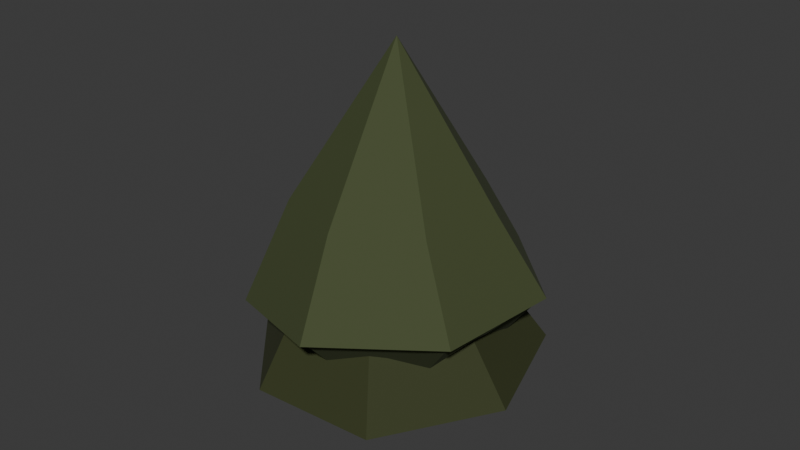 # Source: shrub_summer.blend  (saved by Blender 5.1.29; exported with 4.5.12 LTS)
import bpy
from mathutils import Matrix  # noqa: F401  (used for matrix-valued properties, if any)

bpy.ops.wm.read_factory_settings(use_empty=True)
scene = bpy.context.scene
scene.name = 'Scene'

# ---- collections
col_collection = bpy.data.collections.new('Collection'); scene.collection.children.link(col_collection)

# ---- materials (node trees are filled in below, after node groups)
mat_material_003 = bpy.data.materials.new('Material.003')
mat_material_003.use_backface_culling_lightprobe_volume = False
mat_material_002 = bpy.data.materials.new('Material.002')
mat_material_002.use_backface_culling_lightprobe_volume = False
mat_material_001 = bpy.data.materials.new('Material.001')
mat_material_001.use_backface_culling_lightprobe_volume = False

# ---- node groups
ng_smooth_by_angle = bpy.data.node_groups.new('Smooth by Angle', 'GeometryNodeTree')
_s = ng_smooth_by_angle.interface.new_socket(name='Mesh', in_out='OUTPUT', socket_type='NodeSocketGeometry')
_s = ng_smooth_by_angle.interface.new_socket(name='Mesh', in_out='INPUT', socket_type='NodeSocketGeometry')
_s = ng_smooth_by_angle.interface.new_socket(name='Angle', in_out='INPUT', socket_type='NodeSocketFloat')
_s.subtype = 'ANGLE'
_s.default_value = 0.5236
_s.min_value = 0.0
_s.max_value = 3.142
_s.description = 'Maximum face angle for smooth edges'
_s = ng_smooth_by_angle.interface.new_socket(name='Ignore Sharpness', in_out='INPUT', socket_type='NodeSocketBool')
_s.force_non_field = True
ng_smooth_by_angle.description = 'Set the sharpness of mesh edges based on the angle between the neighboring faces'
ng_smooth_by_angle.is_modifier = True
_N = ng_smooth_by_angle.nodes; _L = ng_smooth_by_angle.links
n0 = _N.new('GeometryNodeSetShadeSmooth'); n0.name = 'Set Shade Smooth'; n0.location = (120, -80)
n0.domain = 'EDGE'
n1 = _N.new('GeometryNodeSetShadeSmooth'); n1.name = 'Set Shade Smooth.001'; n1.location = (300, -80)
n2 = _N.new('NodeGroupOutput'); n2.name = 'Group Output'; n2.location = (480, -80)
n3 = _N.new('GeometryNodeInputMeshEdgeAngle'); n3.name = 'Edge Angle'; n3.location = (-440, -240)
n4 = _N.new('NodeGroupInput'); n4.name = 'Group Input'; n4.location = (-80, -80)
n5 = _N.new('GeometryNodeInputEdgeSmooth'); n5.name = 'Is Edge Smooth'; n5.location = (-260, -120)
n6 = _N.new('GeometryNodeInputShadeSmooth'); n6.name = 'Is Shade Smooth'; n6.location = (-440, -397)
n7 = _N.new('FunctionNodeCompare'); n7.name = 'Compare'; n7.location = (-260, -260)
n7.operation = 'LESS_EQUAL'
n7.inputs[6].default_value = (0.0, 0.0, 0.0, 0.0)
n7.inputs[7].default_value = (0.0, 0.0, 0.0, 0.0)
n8 = _N.new('FunctionNodeBooleanMath'); n8.name = 'Boolean Math.001'; n8.location = (-80, -260)
n9 = _N.new('NodeGroupInput'); n9.name = 'Group Input.001'; n9.location = (-440, -329)
n10 = _N.new('NodeGroupInput'); n10.name = 'Group Input.002'; n10.location = (-259, -189)
n11 = _N.new('FunctionNodeBooleanMath'); n11.name = 'Boolean Math'; n11.location = (-80, -149)
n11.operation = 'OR'
n12 = _N.new('FunctionNodeBooleanMath'); n12.name = 'Boolean Math.002'; n12.location = (-260, -380)
n12.operation = 'OR'
n13 = _N.new('NodeGroupInput'); n13.name = 'Group Input.003'; n13.location = (-440, -460)
_L.new(n3.outputs[0], n7.inputs[0])
_L.new(n1.outputs[0], n2.inputs[0])
_L.new(n9.outputs[1], n7.inputs[1])
_L.new(n7.outputs[0], n8.inputs[0])
_L.new(n4.outputs[0], n0.inputs[0])
_L.new(n0.outputs[0], n1.inputs[0])
_L.new(n8.outputs[0], n0.inputs[2])
_L.new(n10.outputs[2], n11.inputs[1])
_L.new(n5.outputs[0], n11.inputs[0])
_L.new(n11.outputs[0], n0.inputs[1])
_L.new(n13.outputs[2], n12.inputs[1])
_L.new(n6.outputs[0], n12.inputs[0])
_L.new(n12.outputs[0], n8.inputs[1])
n2.is_active_output = True

# ---- material node trees
mat_material_003.use_nodes = True; mat_material_003.node_tree.nodes.clear()
_N = mat_material_003.node_tree.nodes; _L = mat_material_003.node_tree.links
n0 = _N.new('ShaderNodeBsdfPrincipled'); n0.name = 'Principled BSDF'; n0.location = (-200, 100)
n0.inputs[0].default_value = (0.0331, 0.06301, 0.01681, 1.0)
n0.inputs[2].default_value = 0.82
n1 = _N.new('ShaderNodeOutputMaterial'); n1.name = 'Material Output'; n1.location = (200, 100)
_L.new(n0.outputs[0], n1.inputs[0])
n1.is_active_output = True
mat_material_002.use_nodes = True; mat_material_002.node_tree.nodes.clear()
_N = mat_material_002.node_tree.nodes; _L = mat_material_002.node_tree.links
n0 = _N.new('ShaderNodeBsdfPrincipled'); n0.name = 'Principled BSDF'; n0.location = (-200, 100)
n0.inputs[0].default_value = (0.0319, 0.03955, 0.008568, 1.0)
n0.inputs[2].default_value = 0.852
n1 = _N.new('ShaderNodeOutputMaterial'); n1.name = 'Material Output'; n1.location = (200, 100)
_L.new(n0.outputs[0], n1.inputs[0])
n1.is_active_output = True
mat_material_001.use_nodes = True; mat_material_001.node_tree.nodes.clear()
_N = mat_material_001.node_tree.nodes; _L = mat_material_001.node_tree.links
n0 = _N.new('ShaderNodeBsdfPrincipled'); n0.name = 'Principled BSDF'; n0.location = (-200, 100)
n0.inputs[0].default_value = (0.05286, 0.06848, 0.02217, 1.0)
n0.inputs[2].default_value = 0.86
n1 = _N.new('ShaderNodeOutputMaterial'); n1.name = 'Material Output'; n1.location = (200, 100)
_L.new(n0.outputs[0], n1.inputs[0])
n1.is_active_output = True

# ---- world
world_world = bpy.data.worlds.new('World'); scene.world = world_world
world_world.use_nodes = True; world_world.node_tree.nodes.clear()
_N = world_world.node_tree.nodes; _L = world_world.node_tree.links
n0 = _N.new('ShaderNodeOutputWorld'); n0.name = 'World Output'; n0.location = (200, 100)
n1 = _N.new('ShaderNodeBackground'); n1.name = 'Background'; n1.location = (-200, 100)
n1.inputs[0].default_value = (0.05088, 0.05088, 0.05088, 1.0)
_L.new(n1.outputs[0], n0.inputs[0])
n0.is_active_output = True
world_world.color = (0.05088, 0.05088, 0.05088)
world_world.sun_shadow_jitter_overblur = 0.0

# ---- meshes
me_cylinder = bpy.data.meshes.new('Cylinder')
me_cylinder.from_pydata([(0.0, 0.755, -1.0), (3.441e-09, 1.068, 0.213), (0.5903, 0.4707, -1.0), (0.8353, 0.6661, 0.213), (0.7361, -0.168, -1.0), (1.042, -0.2377, 0.213), (0.3276, -0.6802, -1.0), (0.4635, -0.9626, 0.213), (-0.3276, -0.6802, -1.0), (-0.4635, -0.9626, 0.213), (-0.7361, -0.168, -1.0), (-1.042, -0.2377, 0.213), (-0.5903, 0.4707, -1.0), (-0.8353, 0.6661, 0.213)], [], [(0, 1, 3, 2), (2, 3, 5, 4), (4, 5, 7, 6), (6, 7, 9, 8), (8, 9, 11, 10), (3, 1, 13, 11, 9, 7, 5), (10, 11, 13, 12), (12, 13, 1, 0), (0, 2, 4, 6, 8, 10, 12)])
me_cylinder.polygons.foreach_set('use_smooth', [True] * 9)
_uv = me_cylinder.uv_layers.new(name='UVMap')
_uv.uv.foreach_set('vector', [1.0, 0.5, 1.0, 1.0, 0.8571, 1.0, 0.8571, 0.5, 0.8571, 0.5, 0.8571, 1.0, 0.7143, 1.0, 0.7143, 0.5, 0.7143, 0.5, 0.7143, 1.0, 0.5714, 1.0, 0.5714, 0.5, 0.5714, 0.5, 0.5714, 1.0, 0.4286, 1.0, 0.4286, 0.5, 0.4286, 0.5, 0.4286, 1.0, 0.2857, 1.0, 0.2857, 0.5, 0.4376, 0.3996, 0.25, 0.49, 0.06236, 0.3996, 0.01602, 0.1966, 0.1459, 0.03377, 0.3541, 0.03377, 0.484, 0.1966, 0.2857, 0.5, 0.2857, 1.0, 0.1429, 1.0, 0.1429, 0.5, 0.1429, 0.5, 0.1429, 1.0, 2.98e-08, 1.0, 2.98e-08, 0.5, 0.75, 0.49, 0.9376, 0.3996, 0.984, 0.1966, 0.8541, 0.03377, 0.6459, 0.03377, 0.516, 0.1966, 0.5624, 0.3996])
me_cylinder.materials.append(mat_material_003)
me_cylinder.update()
me_cone = bpy.data.meshes.new('Cone')
me_cone.from_pydata([(0.0, 1.0, -1.0), (0.7818, 0.6235, -1.0), (0.9749, -0.2225, -1.0), (0.4339, -0.901, -1.0), (-0.4339, -0.901, -1.0), (-0.9749, -0.2225, -1.0), (-0.7818, 0.6235, -1.0), (0.0, 0.0, 1.0), (0.3652, -0.7622, -2.447), (0.8234, -0.1865, -2.447), (0.6645, 0.5274, -2.447), (0.001281, 0.8476, -2.447), (-0.6643, 0.5251, -2.447), (-0.8278, -0.1888, -2.447), (-0.3626, -0.7668, -2.447), (-0.09748, 1.476, -2.021), (1.108, 0.9904, -2.06), (1.492, -0.2566, -2.114), (0.6995, -1.271, -2.301), (-0.5591, -1.367, -2.268), (-1.42, -0.4161, -2.232), (-1.208, 0.8434, -1.942), (0.6726, -1.224, -2.295), (1.438, -0.2428, -2.114), (1.074, 0.9556, -2.061), (-0.09241, 1.426, -2.028), (-1.17, 0.8094, -1.952), (-1.375, -0.4024, -2.231), (-0.5313, -1.325, -2.266)], [], [(0, 7, 1), (1, 7, 2), (2, 7, 3), (3, 7, 4), (4, 7, 5), (10, 11, 25, 24), (5, 7, 6), (6, 7, 0), (15, 25, 26, 21), (9, 10, 24, 23), (8, 14, 13, 12, 11, 10, 9), (20, 27, 28, 19), (4, 5, 20, 19), (11, 12, 26, 25), (1, 2, 17, 16), (12, 13, 27, 26), (5, 6, 21, 20), (13, 14, 28, 27), (2, 3, 18, 17), (14, 8, 22, 28), (6, 0, 15, 21), (8, 9, 23, 22), (3, 4, 19, 18), (0, 1, 16, 15), (18, 22, 23, 17), (19, 28, 22, 18), (24, 16, 17, 23), (25, 15, 16, 24), (21, 26, 27, 20)])
me_cone.polygons.foreach_set('use_smooth', [True] * 29)
_uv = me_cone.uv_layers.new(name='UVMap')
_uv.uv.foreach_set('vector', [0.25, 0.49, 0.25, 0.25, 0.4376, 0.3996, 0.4376, 0.3996, 0.25, 0.25, 0.484, 0.1966, 0.484, 0.1966, 0.25, 0.25, 0.3541, 0.03377, 0.3541, 0.03377, 0.25, 0.25, 0.1459, 0.03377, 0.1459, 0.03377, 0.25, 0.25, 0.01602, 0.1966, 0.9318, 0.3943, 0.7504, 0.4819, 0.7504, 0.4819, 0.9318, 0.3943, 0.01602, 0.1966, 0.25, 0.25, 0.06236, 0.3996, 0.06236, 0.3996, 0.25, 0.25, 0.25, 0.49, 0.75, 0.49, 0.7504, 0.4819, 0.5682, 0.3937, 0.5624, 0.3996, 0.9753, 0.199, 0.9318, 0.3943, 0.9318, 0.3943, 0.9753, 0.199, 0.8499, 0.04147, 0.6508, 0.04021, 0.5235, 0.1984, 0.5682, 0.3937, 0.7504, 0.4819, 0.9318, 0.3943, 0.9753, 0.199, 0.516, 0.1966, 0.5235, 0.1984, 0.6508, 0.04021, 0.6459, 0.03377, 0.1459, 0.03377, 0.01602, 0.1966, 0.01602, 0.1966, 0.1459, 0.03377, 0.7504, 0.4819, 0.5682, 0.3937, 0.5682, 0.3937, 0.7504, 0.4819, 0.4376, 0.3996, 0.484, 0.1966, 0.484, 0.1966, 0.4376, 0.3996, 0.5682, 0.3937, 0.5235, 0.1984, 0.5235, 0.1984, 0.5682, 0.3937, 0.01602, 0.1966, 0.06236, 0.3996, 0.06236, 0.3996, 0.01602, 0.1966, 0.5235, 0.1984, 0.6508, 0.04021, 0.6508, 0.04021, 0.5235, 0.1984, 0.484, 0.1966, 0.3541, 0.03377, 0.3541, 0.03377, 0.484, 0.1966, 0.6508, 0.04021, 0.8499, 0.04147, 0.8499, 0.04147, 0.6508, 0.04021, 0.06236, 0.3996, 0.25, 0.49, 0.25, 0.49, 0.06236, 0.3996, 0.8499, 0.04147, 0.9753, 0.199, 0.9753, 0.199, 0.8499, 0.04147, 0.3541, 0.03377, 0.1459, 0.03377, 0.1459, 0.03377, 0.3541, 0.03377, 0.25, 0.49, 0.4376, 0.3996, 0.4376, 0.3996, 0.25, 0.49, 0.8541, 0.03377, 0.8499, 0.04147, 0.9753, 0.199, 0.984, 0.1966, 0.6459, 0.03377, 0.6508, 0.04021, 0.8499, 0.04147, 0.8541, 0.03377, 0.9318, 0.3943, 0.9376, 0.3996, 0.984, 0.1966, 0.9753, 0.199, 0.7504, 0.4819, 0.75, 0.49, 0.9376, 0.3996, 0.9318, 0.3943, 0.5624, 0.3996, 0.5682, 0.3937, 0.5235, 0.1984, 0.516, 0.1966])
me_cone.materials.append(mat_material_002)
me_cone.update()
me_cone_001 = bpy.data.meshes.new('Cone.001')
me_cone_001.from_pydata([(0.0, 1.0, -1.0), (0.7818, 0.6235, -1.0), (0.9749, -0.2225, -1.0), (0.4339, -0.901, -1.0), (-0.4339, -0.901, -1.0), (-0.9749, -0.2225, -1.0), (-0.7818, 0.6235, -1.0), (0.0, 0.0, 1.0), (0.3594, -0.8878, -2.791), (0.8819, -0.2314, -2.791), (0.7008, 0.5825, -2.791), (-0.05538, 0.9474, -2.791), (-0.8141, 0.5799, -2.791), (-1.001, -0.234, -2.791), (-0.4702, -0.893, -2.791), (-0.09748, 1.476, -2.021), (1.108, 0.9904, -2.06), (1.492, -0.2566, -2.114), (0.6995, -1.271, -2.301), (-0.5591, -1.367, -2.268), (-1.42, -0.4161, -2.232), (-1.208, 0.8434, -1.942), (0.6726, -1.224, -2.295), (1.438, -0.2428, -2.114), (1.074, 0.9556, -2.061), (-0.09241, 1.426, -2.028), (-1.17, 0.8094, -1.952), (-1.375, -0.4024, -2.231), (-0.5313, -1.325, -2.266)], [], [(0, 7, 1), (1, 7, 2), (2, 7, 3), (3, 7, 4), (4, 7, 5), (10, 11, 25, 24), (5, 7, 6), (6, 7, 0), (15, 25, 26, 21), (9, 10, 24, 23), (8, 14, 13, 12, 11, 10, 9), (20, 27, 28, 19), (4, 5, 20, 19), (11, 12, 26, 25), (1, 2, 17, 16), (12, 13, 27, 26), (5, 6, 21, 20), (13, 14, 28, 27), (2, 3, 18, 17), (14, 8, 22, 28), (6, 0, 15, 21), (8, 9, 23, 22), (3, 4, 19, 18), (0, 1, 16, 15), (18, 22, 23, 17), (19, 28, 22, 18), (24, 16, 17, 23), (25, 15, 16, 24), (21, 26, 27, 20)])
me_cone_001.polygons.foreach_set('use_smooth', [True] * 29)
_uv = me_cone_001.uv_layers.new(name='UVMap')
_uv.uv.foreach_set('vector', [0.25, 0.49, 0.25, 0.25, 0.4376, 0.3996, 0.4376, 0.3996, 0.25, 0.25, 0.484, 0.1966, 0.484, 0.1966, 0.25, 0.25, 0.3541, 0.03377, 0.3541, 0.03377, 0.25, 0.25, 0.1459, 0.03377, 0.1459, 0.03377, 0.25, 0.25, 0.01602, 0.1966, 0.9318, 0.3943, 0.7504, 0.4819, 0.7504, 0.4819, 0.9318, 0.3943, 0.01602, 0.1966, 0.25, 0.25, 0.06236, 0.3996, 0.06236, 0.3996, 0.25, 0.25, 0.25, 0.49, 0.75, 0.49, 0.7504, 0.4819, 0.5682, 0.3937, 0.5624, 0.3996, 0.9753, 0.199, 0.9318, 0.3943, 0.9318, 0.3943, 0.9753, 0.199, 0.8499, 0.04147, 0.6508, 0.04021, 0.5235, 0.1984, 0.5682, 0.3937, 0.7504, 0.4819, 0.9318, 0.3943, 0.9753, 0.199, 0.516, 0.1966, 0.5235, 0.1984, 0.6508, 0.04021, 0.6459, 0.03377, 0.1459, 0.03377, 0.01602, 0.1966, 0.01602, 0.1966, 0.1459, 0.03377, 0.7504, 0.4819, 0.5682, 0.3937, 0.5682, 0.3937, 0.7504, 0.4819, 0.4376, 0.3996, 0.484, 0.1966, 0.484, 0.1966, 0.4376, 0.3996, 0.5682, 0.3937, 0.5235, 0.1984, 0.5235, 0.1984, 0.5682, 0.3937, 0.01602, 0.1966, 0.06236, 0.3996, 0.06236, 0.3996, 0.01602, 0.1966, 0.5235, 0.1984, 0.6508, 0.04021, 0.6508, 0.04021, 0.5235, 0.1984, 0.484, 0.1966, 0.3541, 0.03377, 0.3541, 0.03377, 0.484, 0.1966, 0.6508, 0.04021, 0.8499, 0.04147, 0.8499, 0.04147, 0.6508, 0.04021, 0.06236, 0.3996, 0.25, 0.49, 0.25, 0.49, 0.06236, 0.3996, 0.8499, 0.04147, 0.9753, 0.199, 0.9753, 0.199, 0.8499, 0.04147, 0.3541, 0.03377, 0.1459, 0.03377, 0.1459, 0.03377, 0.3541, 0.03377, 0.25, 0.49, 0.4376, 0.3996, 0.4376, 0.3996, 0.25, 0.49, 0.8541, 0.03377, 0.8499, 0.04147, 0.9753, 0.199, 0.984, 0.1966, 0.6459, 0.03377, 0.6508, 0.04021, 0.8499, 0.04147, 0.8541, 0.03377, 0.9318, 0.3943, 0.9376, 0.3996, 0.984, 0.1966, 0.9753, 0.199, 0.7504, 0.4819, 0.75, 0.49, 0.9376, 0.3996, 0.9318, 0.3943, 0.5624, 0.3996, 0.5682, 0.3937, 0.5235, 0.1984, 0.516, 0.1966])
me_cone_001.materials.append(mat_material_001)
me_cone_001.update()

# ---- objects
ob_cylinder = bpy.data.objects.new('Cylinder', me_cylinder)
ob_cone = bpy.data.objects.new('Cone', me_cone)
ob_cone_001 = bpy.data.objects.new('Cone.001', me_cone_001)

# ---- transforms, parenting, visibility, modifiers, constraints
ob_cylinder.location = (0.0, 0.0, 0.4118)
ob_cylinder.scale = (0.3967, 0.3967, 0.3967)
_m = ob_cylinder.modifiers.new('Smooth by Angle', 'NODES')
_m.node_group = ng_smooth_by_angle
_m.use_pin_to_last = True
_m.show_group_selector = False
ob_cone.location = (0.0, 0.004881, 0.8808)
ob_cone.scale = (0.4354, 0.4354, 0.287)
_m = ob_cone.modifiers.new('Smooth by Angle', 'NODES')
_m.node_group = ng_smooth_by_angle
_m.use_pin_to_last = True
_m.show_group_selector = False
ob_cone_001.location = (-0.02118, 0.02471, 1.293)
ob_cone_001.rotation_euler = (0.01601, -0.0481, -1.283)
ob_cone_001.scale = (0.4356, 0.4355, 0.3377)
_m = ob_cone_001.modifiers.new('Smooth by Angle', 'NODES')
_m.node_group = ng_smooth_by_angle
_m.use_pin_to_last = True
_m.show_group_selector = False

# ---- collection membership
col_collection.objects.link(ob_cylinder)
col_collection.objects.link(ob_cone)
col_collection.objects.link(ob_cone_001)

# ---- scene / render settings (as saved in the file)
scene.frame_start = 1; scene.frame_end = 250; scene.frame_set(25)
scene.render.engine = 'BLENDER_EEVEE_NEXT'
scene.render.bake_bias = 0.0
scene.render.bake_samples = 0
bpy.context.view_layer.update()

# ---- added for rendering (the .blend has no active camera and no usable light): camera, sun
cam_auto = bpy.data.cameras.new('AutoCamera')
cam_auto.lens = 50.0
cam_auto.sensor_width = 36.0
cam_auto.clip_end = 1000.0
ob_auto_camera = bpy.data.objects.new('AutoCamera', cam_auto)
scene.collection.objects.link(ob_auto_camera)
ob_auto_camera.location = (2.61178, -3.11247, 2.92119)
ob_auto_camera.rotation_euler = (1.09748, -7.21219e-08, 0.694738)
scene.camera = ob_auto_camera
light_auto_sun = bpy.data.lights.new('AutoSun', 'SUN')
light_auto_sun.energy = 3.0
light_auto_sun.angle = 0.0523599
ob_auto_sun = bpy.data.objects.new('AutoSun', light_auto_sun)
scene.collection.objects.link(ob_auto_sun)
ob_auto_sun.rotation_euler = (0.872665, 0.174533, 0.523599)
bpy.context.view_layer.update()
